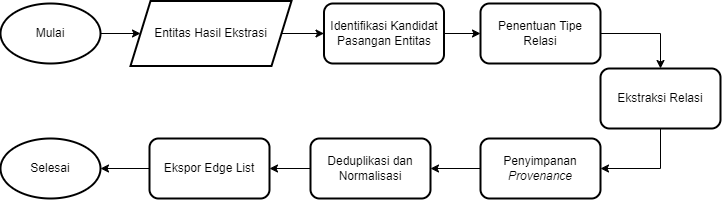

The diagram above was exported from draw.io. Its source (the exported page's mxGraphModel, read from the mxfile embedded in the PNG):
<mxGraphModel dx="898" dy="758" grid="1" gridSize="10" guides="1" tooltips="1" connect="1" arrows="1" fold="1" page="1" pageScale="1" pageWidth="827" pageHeight="1169" math="0" shadow="0">
  <root>
    <mxCell id="WIyWlLk6GJQsqaUBKTNV-0" />
    <mxCell id="WIyWlLk6GJQsqaUBKTNV-1" parent="WIyWlLk6GJQsqaUBKTNV-0" />
    <mxCell id="3v7L5fkTUvwpBmQBA0si-23" value="" style="edgeStyle=orthogonalEdgeStyle;rounded=0;orthogonalLoop=1;jettySize=auto;html=1;" edge="1" parent="WIyWlLk6GJQsqaUBKTNV-1" source="3v7L5fkTUvwpBmQBA0si-19" target="3v7L5fkTUvwpBmQBA0si-22">
      <mxGeometry relative="1" as="geometry" />
    </mxCell>
    <mxCell id="3v7L5fkTUvwpBmQBA0si-19" value="Mulai" style="strokeWidth=2;html=1;shape=mxgraph.flowchart.start_1;whiteSpace=wrap;" vertex="1" parent="WIyWlLk6GJQsqaUBKTNV-1">
      <mxGeometry x="90" y="525" width="100" height="60" as="geometry" />
    </mxCell>
    <mxCell id="3v7L5fkTUvwpBmQBA0si-20" value="Selesai" style="strokeWidth=2;html=1;shape=mxgraph.flowchart.start_1;whiteSpace=wrap;" vertex="1" parent="WIyWlLk6GJQsqaUBKTNV-1">
      <mxGeometry x="90" y="660" width="100" height="60" as="geometry" />
    </mxCell>
    <mxCell id="3v7L5fkTUvwpBmQBA0si-25" value="" style="edgeStyle=orthogonalEdgeStyle;rounded=0;orthogonalLoop=1;jettySize=auto;html=1;" edge="1" parent="WIyWlLk6GJQsqaUBKTNV-1" source="3v7L5fkTUvwpBmQBA0si-22" target="3v7L5fkTUvwpBmQBA0si-24">
      <mxGeometry relative="1" as="geometry" />
    </mxCell>
    <mxCell id="3v7L5fkTUvwpBmQBA0si-22" value="Entitas Hasil Ekstrasi" style="shape=parallelogram;perimeter=parallelogramPerimeter;whiteSpace=wrap;html=1;fixedSize=1;strokeWidth=2;" vertex="1" parent="WIyWlLk6GJQsqaUBKTNV-1">
      <mxGeometry x="220" y="522.5" width="161" height="65" as="geometry" />
    </mxCell>
    <mxCell id="3v7L5fkTUvwpBmQBA0si-27" value="" style="edgeStyle=orthogonalEdgeStyle;rounded=0;orthogonalLoop=1;jettySize=auto;html=1;" edge="1" parent="WIyWlLk6GJQsqaUBKTNV-1" source="3v7L5fkTUvwpBmQBA0si-24" target="3v7L5fkTUvwpBmQBA0si-26">
      <mxGeometry relative="1" as="geometry" />
    </mxCell>
    <mxCell id="3v7L5fkTUvwpBmQBA0si-24" value="Identifikasi Kandidat Pasangan Entitas" style="rounded=1;whiteSpace=wrap;html=1;strokeWidth=2;" vertex="1" parent="WIyWlLk6GJQsqaUBKTNV-1">
      <mxGeometry x="413.5" y="525" width="120" height="60" as="geometry" />
    </mxCell>
    <mxCell id="3v7L5fkTUvwpBmQBA0si-29" value="" style="edgeStyle=orthogonalEdgeStyle;rounded=0;orthogonalLoop=1;jettySize=auto;html=1;exitX=1;exitY=0.5;exitDx=0;exitDy=0;" edge="1" parent="WIyWlLk6GJQsqaUBKTNV-1" source="3v7L5fkTUvwpBmQBA0si-26" target="3v7L5fkTUvwpBmQBA0si-28">
      <mxGeometry relative="1" as="geometry" />
    </mxCell>
    <mxCell id="3v7L5fkTUvwpBmQBA0si-26" value="Penentuan Tipe Relasi" style="rounded=1;whiteSpace=wrap;html=1;strokeWidth=2;" vertex="1" parent="WIyWlLk6GJQsqaUBKTNV-1">
      <mxGeometry x="570" y="525" width="120" height="60" as="geometry" />
    </mxCell>
    <mxCell id="3v7L5fkTUvwpBmQBA0si-31" value="" style="edgeStyle=orthogonalEdgeStyle;rounded=0;orthogonalLoop=1;jettySize=auto;html=1;exitX=0.5;exitY=1;exitDx=0;exitDy=0;entryX=1;entryY=0.5;entryDx=0;entryDy=0;" edge="1" parent="WIyWlLk6GJQsqaUBKTNV-1" source="3v7L5fkTUvwpBmQBA0si-28" target="3v7L5fkTUvwpBmQBA0si-30">
      <mxGeometry relative="1" as="geometry" />
    </mxCell>
    <mxCell id="3v7L5fkTUvwpBmQBA0si-28" value="Ekstraksi Relasi" style="rounded=1;whiteSpace=wrap;html=1;strokeWidth=2;" vertex="1" parent="WIyWlLk6GJQsqaUBKTNV-1">
      <mxGeometry x="690" y="590" width="120" height="60" as="geometry" />
    </mxCell>
    <mxCell id="3v7L5fkTUvwpBmQBA0si-33" value="" style="edgeStyle=orthogonalEdgeStyle;rounded=0;orthogonalLoop=1;jettySize=auto;html=1;" edge="1" parent="WIyWlLk6GJQsqaUBKTNV-1" source="3v7L5fkTUvwpBmQBA0si-30" target="3v7L5fkTUvwpBmQBA0si-32">
      <mxGeometry relative="1" as="geometry" />
    </mxCell>
    <mxCell id="3v7L5fkTUvwpBmQBA0si-30" value="Penyimpanan &lt;i&gt;Provenance&lt;/i&gt;" style="rounded=1;whiteSpace=wrap;html=1;strokeWidth=2;" vertex="1" parent="WIyWlLk6GJQsqaUBKTNV-1">
      <mxGeometry x="570" y="660" width="120" height="60" as="geometry" />
    </mxCell>
    <mxCell id="3v7L5fkTUvwpBmQBA0si-35" value="" style="edgeStyle=orthogonalEdgeStyle;rounded=0;orthogonalLoop=1;jettySize=auto;html=1;" edge="1" parent="WIyWlLk6GJQsqaUBKTNV-1" source="3v7L5fkTUvwpBmQBA0si-32" target="3v7L5fkTUvwpBmQBA0si-34">
      <mxGeometry relative="1" as="geometry" />
    </mxCell>
    <mxCell id="3v7L5fkTUvwpBmQBA0si-32" value="Deduplikasi dan Normalisasi" style="rounded=1;whiteSpace=wrap;html=1;strokeWidth=2;" vertex="1" parent="WIyWlLk6GJQsqaUBKTNV-1">
      <mxGeometry x="400" y="660" width="120" height="60" as="geometry" />
    </mxCell>
    <mxCell id="3v7L5fkTUvwpBmQBA0si-36" value="" style="edgeStyle=orthogonalEdgeStyle;rounded=0;orthogonalLoop=1;jettySize=auto;html=1;" edge="1" parent="WIyWlLk6GJQsqaUBKTNV-1" source="3v7L5fkTUvwpBmQBA0si-34" target="3v7L5fkTUvwpBmQBA0si-20">
      <mxGeometry relative="1" as="geometry" />
    </mxCell>
    <mxCell id="3v7L5fkTUvwpBmQBA0si-34" value="Ekspor Edge List" style="rounded=1;whiteSpace=wrap;html=1;strokeWidth=2;" vertex="1" parent="WIyWlLk6GJQsqaUBKTNV-1">
      <mxGeometry x="239" y="660" width="120" height="60" as="geometry" />
    </mxCell>
  </root>
</mxGraphModel>